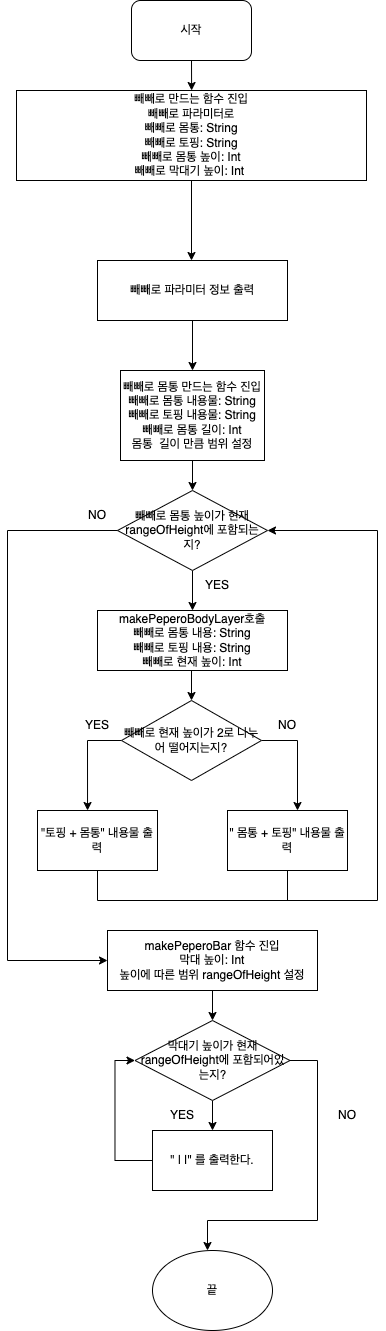

The diagram above was exported from draw.io. Its source (the exported page's mxGraphModel, read from the mxfile embedded in the PNG):
<mxGraphModel dx="1056" dy="518" grid="1" gridSize="10" guides="1" tooltips="1" connect="1" arrows="1" fold="1" page="1" pageScale="1" pageWidth="827" pageHeight="1169" math="0" shadow="0">
  <root>
    <mxCell id="0" />
    <mxCell id="1" parent="0" />
    <mxCell id="zRss-r0NH8EKRJLrNOmJ-1" value="시작" style="rounded=1;whiteSpace=wrap;html=1;" parent="1" vertex="1">
      <mxGeometry x="354" y="30" width="120" height="60" as="geometry" />
    </mxCell>
    <mxCell id="zRss-r0NH8EKRJLrNOmJ-28" value="" style="endArrow=classic;html=1;rounded=0;entryX=0.479;entryY=0;entryDx=0;entryDy=0;entryPerimeter=0;" parent="1" edge="1">
      <mxGeometry width="50" height="50" relative="1" as="geometry">
        <mxPoint x="414" y="90" as="sourcePoint" />
        <mxPoint x="414.1199999999999" y="120" as="targetPoint" />
      </mxGeometry>
    </mxCell>
    <mxCell id="cTeVWrT-eJVXtW8DHT-t-2" value="빼빼로 만드는 함수 진입&lt;br&gt;빼빼로 파라미터로&lt;br&gt;빼빼로 몸통: String&lt;br&gt;빼빼로 토핑: String&lt;br&gt;빼빼로 몸통 높이: Int&lt;br&gt;빼빼로 막대기 높이: Int&amp;nbsp;&lt;br&gt;" style="rounded=0;whiteSpace=wrap;html=1;" vertex="1" parent="1">
      <mxGeometry x="239" y="120" width="350" height="90" as="geometry" />
    </mxCell>
    <mxCell id="cTeVWrT-eJVXtW8DHT-t-3" value="" style="endArrow=classic;html=1;rounded=0;" edge="1" parent="1">
      <mxGeometry width="50" height="50" relative="1" as="geometry">
        <mxPoint x="414" y="210" as="sourcePoint" />
        <mxPoint x="414" y="290" as="targetPoint" />
      </mxGeometry>
    </mxCell>
    <mxCell id="cTeVWrT-eJVXtW8DHT-t-8" style="edgeStyle=orthogonalEdgeStyle;rounded=0;orthogonalLoop=1;jettySize=auto;html=1;entryX=0.5;entryY=0;entryDx=0;entryDy=0;" edge="1" parent="1" source="cTeVWrT-eJVXtW8DHT-t-4" target="cTeVWrT-eJVXtW8DHT-t-5">
      <mxGeometry relative="1" as="geometry" />
    </mxCell>
    <mxCell id="cTeVWrT-eJVXtW8DHT-t-4" value="빼빼로 파라미터 정보 출력" style="rounded=0;whiteSpace=wrap;html=1;" vertex="1" parent="1">
      <mxGeometry x="320" y="290" width="190" height="60" as="geometry" />
    </mxCell>
    <mxCell id="cTeVWrT-eJVXtW8DHT-t-19" style="edgeStyle=orthogonalEdgeStyle;rounded=0;orthogonalLoop=1;jettySize=auto;html=1;exitX=0.5;exitY=1;exitDx=0;exitDy=0;entryX=0.5;entryY=0;entryDx=0;entryDy=0;" edge="1" parent="1" source="cTeVWrT-eJVXtW8DHT-t-5" target="cTeVWrT-eJVXtW8DHT-t-9">
      <mxGeometry relative="1" as="geometry" />
    </mxCell>
    <mxCell id="cTeVWrT-eJVXtW8DHT-t-5" value="빼빼로 몸통 만드는 함수 진입&lt;br&gt;빼빼로 몸통 내용물: String&lt;br&gt;빼빼로 토핑 내용물: String&lt;br&gt;빼빼로 몸통 길이: Int&lt;br&gt;몸통&amp;nbsp; 길이 만큼 범위 설정" style="rounded=0;whiteSpace=wrap;html=1;" vertex="1" parent="1">
      <mxGeometry x="343" y="400" width="144" height="90" as="geometry" />
    </mxCell>
    <mxCell id="cTeVWrT-eJVXtW8DHT-t-12" style="edgeStyle=orthogonalEdgeStyle;rounded=0;orthogonalLoop=1;jettySize=auto;html=1;exitX=0.5;exitY=1;exitDx=0;exitDy=0;entryX=0.5;entryY=0;entryDx=0;entryDy=0;" edge="1" parent="1" source="cTeVWrT-eJVXtW8DHT-t-9">
      <mxGeometry relative="1" as="geometry">
        <mxPoint x="415" y="640" as="targetPoint" />
      </mxGeometry>
    </mxCell>
    <mxCell id="cTeVWrT-eJVXtW8DHT-t-9" value="빼빼로 몸통 높이가 현재 rangeOfHeight에 포함되는지?" style="rhombus;whiteSpace=wrap;html=1;" vertex="1" parent="1">
      <mxGeometry x="340" y="520" width="150" height="80" as="geometry" />
    </mxCell>
    <mxCell id="cTeVWrT-eJVXtW8DHT-t-13" value="YES" style="text;html=1;strokeColor=none;fillColor=none;align=center;verticalAlign=middle;whiteSpace=wrap;rounded=0;" vertex="1" parent="1">
      <mxGeometry x="410" y="600" width="60" height="30" as="geometry" />
    </mxCell>
    <mxCell id="cTeVWrT-eJVXtW8DHT-t-26" style="edgeStyle=orthogonalEdgeStyle;rounded=0;orthogonalLoop=1;jettySize=auto;html=1;entryX=0.5;entryY=0;entryDx=0;entryDy=0;" edge="1" parent="1" target="cTeVWrT-eJVXtW8DHT-t-21">
      <mxGeometry relative="1" as="geometry">
        <mxPoint x="414" y="700" as="sourcePoint" />
      </mxGeometry>
    </mxCell>
    <mxCell id="cTeVWrT-eJVXtW8DHT-t-20" value="makePeperoBodyLayer호출&lt;br&gt;빼빼로 몸통 내용: String&lt;br&gt;빼빼로 토핑 내용: String&lt;br&gt;빼빼로 현재 높이: Int" style="rounded=0;whiteSpace=wrap;html=1;" vertex="1" parent="1">
      <mxGeometry x="320" y="640" width="190" height="60" as="geometry" />
    </mxCell>
    <mxCell id="cTeVWrT-eJVXtW8DHT-t-24" style="edgeStyle=orthogonalEdgeStyle;rounded=0;orthogonalLoop=1;jettySize=auto;html=1;exitX=1;exitY=0.5;exitDx=0;exitDy=0;" edge="1" parent="1" source="cTeVWrT-eJVXtW8DHT-t-21">
      <mxGeometry relative="1" as="geometry">
        <mxPoint x="520" y="840" as="targetPoint" />
      </mxGeometry>
    </mxCell>
    <mxCell id="cTeVWrT-eJVXtW8DHT-t-25" style="edgeStyle=orthogonalEdgeStyle;rounded=0;orthogonalLoop=1;jettySize=auto;html=1;exitX=0;exitY=0.5;exitDx=0;exitDy=0;entryX=0.417;entryY=0;entryDx=0;entryDy=0;entryPerimeter=0;" edge="1" parent="1" source="cTeVWrT-eJVXtW8DHT-t-21" target="cTeVWrT-eJVXtW8DHT-t-22">
      <mxGeometry relative="1" as="geometry" />
    </mxCell>
    <mxCell id="cTeVWrT-eJVXtW8DHT-t-21" value="빼빼로 현재 높이가 2로 나누어 떨어지는지?" style="rhombus;whiteSpace=wrap;html=1;" vertex="1" parent="1">
      <mxGeometry x="344" y="730" width="140" height="80" as="geometry" />
    </mxCell>
    <mxCell id="cTeVWrT-eJVXtW8DHT-t-22" value="&quot;토핑 + 몸통&quot; 내용물 출력" style="rounded=0;whiteSpace=wrap;html=1;" vertex="1" parent="1">
      <mxGeometry x="260" y="840" width="120" height="60" as="geometry" />
    </mxCell>
    <mxCell id="cTeVWrT-eJVXtW8DHT-t-23" value="&quot; 몸통 + 토핑&quot; 내용물 출력" style="rounded=0;whiteSpace=wrap;html=1;" vertex="1" parent="1">
      <mxGeometry x="450" y="840" width="120" height="60" as="geometry" />
    </mxCell>
    <mxCell id="cTeVWrT-eJVXtW8DHT-t-29" value="" style="endArrow=none;html=1;rounded=0;" edge="1" parent="1">
      <mxGeometry width="50" height="50" relative="1" as="geometry">
        <mxPoint x="320" y="930" as="sourcePoint" />
        <mxPoint x="320" y="900" as="targetPoint" />
      </mxGeometry>
    </mxCell>
    <mxCell id="cTeVWrT-eJVXtW8DHT-t-30" value="" style="endArrow=none;html=1;rounded=0;" edge="1" parent="1">
      <mxGeometry width="50" height="50" relative="1" as="geometry">
        <mxPoint x="510" y="930" as="sourcePoint" />
        <mxPoint x="510" y="900" as="targetPoint" />
      </mxGeometry>
    </mxCell>
    <mxCell id="cTeVWrT-eJVXtW8DHT-t-31" value="" style="endArrow=none;html=1;rounded=0;" edge="1" parent="1">
      <mxGeometry width="50" height="50" relative="1" as="geometry">
        <mxPoint x="320" y="930" as="sourcePoint" />
        <mxPoint x="600" y="930" as="targetPoint" />
      </mxGeometry>
    </mxCell>
    <mxCell id="cTeVWrT-eJVXtW8DHT-t-32" value="" style="endArrow=none;html=1;rounded=0;" edge="1" parent="1">
      <mxGeometry width="50" height="50" relative="1" as="geometry">
        <mxPoint x="600" y="930" as="sourcePoint" />
        <mxPoint x="600" y="560" as="targetPoint" />
      </mxGeometry>
    </mxCell>
    <mxCell id="cTeVWrT-eJVXtW8DHT-t-33" value="" style="endArrow=classic;html=1;rounded=0;entryX=1;entryY=0.5;entryDx=0;entryDy=0;" edge="1" parent="1" target="cTeVWrT-eJVXtW8DHT-t-9">
      <mxGeometry width="50" height="50" relative="1" as="geometry">
        <mxPoint x="600" y="560" as="sourcePoint" />
        <mxPoint x="650" y="510" as="targetPoint" />
      </mxGeometry>
    </mxCell>
    <mxCell id="cTeVWrT-eJVXtW8DHT-t-36" value="" style="endArrow=none;html=1;rounded=0;" edge="1" parent="1">
      <mxGeometry width="50" height="50" relative="1" as="geometry">
        <mxPoint x="230" y="560" as="sourcePoint" />
        <mxPoint x="340" y="560" as="targetPoint" />
      </mxGeometry>
    </mxCell>
    <mxCell id="cTeVWrT-eJVXtW8DHT-t-37" value="" style="endArrow=none;html=1;rounded=0;" edge="1" parent="1">
      <mxGeometry width="50" height="50" relative="1" as="geometry">
        <mxPoint x="230" y="990" as="sourcePoint" />
        <mxPoint x="230" y="560" as="targetPoint" />
      </mxGeometry>
    </mxCell>
    <mxCell id="cTeVWrT-eJVXtW8DHT-t-38" value="NO" style="text;html=1;strokeColor=none;fillColor=none;align=center;verticalAlign=middle;whiteSpace=wrap;rounded=0;" vertex="1" parent="1">
      <mxGeometry x="290" y="530" width="60" height="30" as="geometry" />
    </mxCell>
    <mxCell id="cTeVWrT-eJVXtW8DHT-t-39" value="YES" style="text;html=1;strokeColor=none;fillColor=none;align=center;verticalAlign=middle;whiteSpace=wrap;rounded=0;" vertex="1" parent="1">
      <mxGeometry x="290" y="740" width="60" height="30" as="geometry" />
    </mxCell>
    <mxCell id="cTeVWrT-eJVXtW8DHT-t-40" value="NO" style="text;html=1;strokeColor=none;fillColor=none;align=center;verticalAlign=middle;whiteSpace=wrap;rounded=0;" vertex="1" parent="1">
      <mxGeometry x="480" y="740" width="60" height="30" as="geometry" />
    </mxCell>
    <mxCell id="cTeVWrT-eJVXtW8DHT-t-49" style="edgeStyle=orthogonalEdgeStyle;rounded=0;orthogonalLoop=1;jettySize=auto;html=1;exitX=0.5;exitY=1;exitDx=0;exitDy=0;entryX=0.5;entryY=0;entryDx=0;entryDy=0;" edge="1" parent="1" source="cTeVWrT-eJVXtW8DHT-t-41" target="cTeVWrT-eJVXtW8DHT-t-43">
      <mxGeometry relative="1" as="geometry" />
    </mxCell>
    <mxCell id="cTeVWrT-eJVXtW8DHT-t-41" value="makePeperoBar 함수 진입&lt;br&gt;막대 높이: Int&lt;br&gt;높이에 따른 범위 rangeOfHeight 설정" style="rounded=0;whiteSpace=wrap;html=1;" vertex="1" parent="1">
      <mxGeometry x="330" y="960" width="210" height="60" as="geometry" />
    </mxCell>
    <mxCell id="cTeVWrT-eJVXtW8DHT-t-42" value="" style="endArrow=classic;html=1;rounded=0;entryX=0;entryY=0.5;entryDx=0;entryDy=0;" edge="1" parent="1" target="cTeVWrT-eJVXtW8DHT-t-41">
      <mxGeometry width="50" height="50" relative="1" as="geometry">
        <mxPoint x="230" y="990" as="sourcePoint" />
        <mxPoint x="280" y="940" as="targetPoint" />
      </mxGeometry>
    </mxCell>
    <mxCell id="cTeVWrT-eJVXtW8DHT-t-45" style="edgeStyle=orthogonalEdgeStyle;rounded=0;orthogonalLoop=1;jettySize=auto;html=1;exitX=0.5;exitY=1;exitDx=0;exitDy=0;entryX=0.5;entryY=0;entryDx=0;entryDy=0;" edge="1" parent="1" source="cTeVWrT-eJVXtW8DHT-t-43" target="cTeVWrT-eJVXtW8DHT-t-44">
      <mxGeometry relative="1" as="geometry" />
    </mxCell>
    <mxCell id="cTeVWrT-eJVXtW8DHT-t-43" value="막대기 높이가 현재 rangeOfHeight에 포함되어있는지?" style="rhombus;whiteSpace=wrap;html=1;" vertex="1" parent="1">
      <mxGeometry x="357.5" y="1050" width="155" height="80" as="geometry" />
    </mxCell>
    <mxCell id="cTeVWrT-eJVXtW8DHT-t-47" style="edgeStyle=orthogonalEdgeStyle;rounded=0;orthogonalLoop=1;jettySize=auto;html=1;exitX=0;exitY=0.5;exitDx=0;exitDy=0;entryX=0;entryY=0.5;entryDx=0;entryDy=0;" edge="1" parent="1" source="cTeVWrT-eJVXtW8DHT-t-44" target="cTeVWrT-eJVXtW8DHT-t-43">
      <mxGeometry relative="1" as="geometry" />
    </mxCell>
    <mxCell id="cTeVWrT-eJVXtW8DHT-t-44" value="&quot; | |&quot; 를 출력한다." style="rounded=0;whiteSpace=wrap;html=1;" vertex="1" parent="1">
      <mxGeometry x="375" y="1160" width="120" height="60" as="geometry" />
    </mxCell>
    <mxCell id="cTeVWrT-eJVXtW8DHT-t-46" value="YES" style="text;html=1;strokeColor=none;fillColor=none;align=center;verticalAlign=middle;whiteSpace=wrap;rounded=0;" vertex="1" parent="1">
      <mxGeometry x="375" y="1130" width="60" height="30" as="geometry" />
    </mxCell>
    <mxCell id="cTeVWrT-eJVXtW8DHT-t-48" value="" style="endArrow=none;html=1;rounded=0;" edge="1" parent="1">
      <mxGeometry width="50" height="50" relative="1" as="geometry">
        <mxPoint x="512.5" y="1090" as="sourcePoint" />
        <mxPoint x="540" y="1090" as="targetPoint" />
      </mxGeometry>
    </mxCell>
    <mxCell id="cTeVWrT-eJVXtW8DHT-t-50" value="끝" style="ellipse;whiteSpace=wrap;html=1;" vertex="1" parent="1">
      <mxGeometry x="375" y="1280" width="120" height="80" as="geometry" />
    </mxCell>
    <mxCell id="cTeVWrT-eJVXtW8DHT-t-51" value="" style="endArrow=none;html=1;rounded=0;" edge="1" parent="1">
      <mxGeometry width="50" height="50" relative="1" as="geometry">
        <mxPoint x="540" y="1250" as="sourcePoint" />
        <mxPoint x="540" y="1090" as="targetPoint" />
      </mxGeometry>
    </mxCell>
    <mxCell id="cTeVWrT-eJVXtW8DHT-t-52" value="" style="endArrow=none;html=1;rounded=0;" edge="1" parent="1">
      <mxGeometry width="50" height="50" relative="1" as="geometry">
        <mxPoint x="430" y="1250" as="sourcePoint" />
        <mxPoint x="540" y="1250" as="targetPoint" />
      </mxGeometry>
    </mxCell>
    <mxCell id="cTeVWrT-eJVXtW8DHT-t-53" value="" style="endArrow=classic;html=1;rounded=0;" edge="1" parent="1">
      <mxGeometry width="50" height="50" relative="1" as="geometry">
        <mxPoint x="430" y="1250" as="sourcePoint" />
        <mxPoint x="430" y="1280" as="targetPoint" />
        <Array as="points">
          <mxPoint x="430" y="1250" />
        </Array>
      </mxGeometry>
    </mxCell>
    <mxCell id="cTeVWrT-eJVXtW8DHT-t-54" value="NO" style="text;html=1;strokeColor=none;fillColor=none;align=center;verticalAlign=middle;whiteSpace=wrap;rounded=0;" vertex="1" parent="1">
      <mxGeometry x="540" y="1130" width="60" height="30" as="geometry" />
    </mxCell>
  </root>
</mxGraphModel>